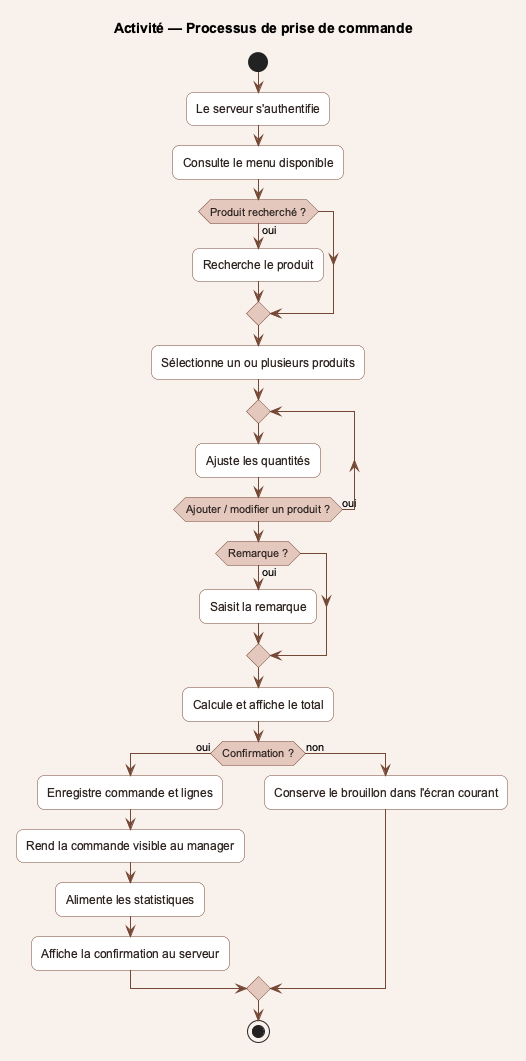

The diagram above was rendered by PlantUML. Its source (embedded in the PNG):
@startuml
title Activité — Processus de prise de commande
skinparam backgroundColor #F8F1EC
skinparam shadowing false
skinparam roundcorner 14
skinparam defaultFontName Arial
skinparam activity {
  BackgroundColor #FFFFFF
  BorderColor #754735
  ArrowColor #754735
  FontColor #2B211E
  DiamondBackgroundColor #E4C7BD
  DiamondBorderColor #754735
  BarColor #754735
}
start
:Le serveur s'authentifie;
:Consulte le menu disponible;
if (Produit recherché ?) then (oui)
  :Recherche le produit;
endif
:Sélectionne un ou plusieurs produits;
repeat
  :Ajuste les quantités;
repeat while (Ajouter / modifier un produit ?) is (oui)
if (Remarque ?) then (oui)
  :Saisit la remarque;
endif
:Calcule et affiche le total;
if (Confirmation ?) then (oui)
  :Enregistre commande et lignes;
  :Rend la commande visible au manager;
  :Alimente les statistiques;
  :Affiche la confirmation au serveur;
else (non)
  :Conserve le brouillon dans l'écran courant;
endif
stop
@enduml